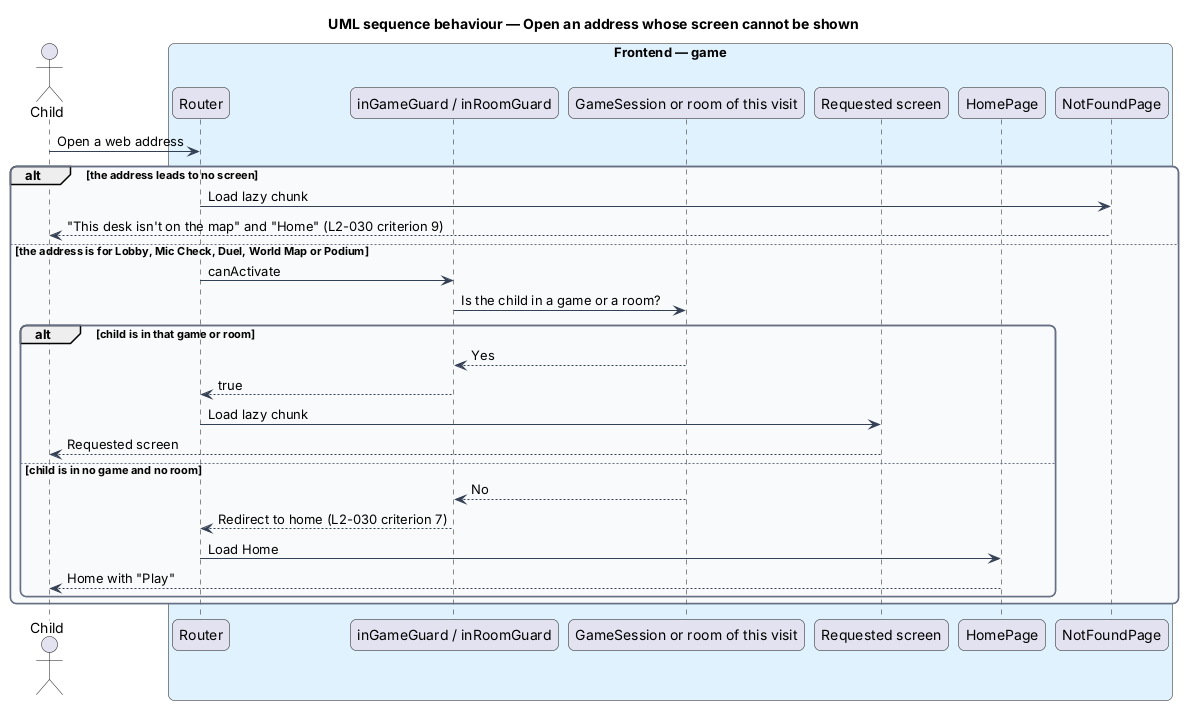

The diagram above was rendered by PlantUML. Its source (embedded in the PNG):
@startuml
title UML sequence behaviour — Open an address whose screen cannot be shown
skinparam backgroundColor #FFFFFF
skinparam shadowing false
skinparam roundcorner 12
skinparam defaultFontName Arial
skinparam ArrowColor #344054
skinparam rectangle {
  BorderColor #344054
  FontColor #101828
}
skinparam package {
  BorderColor #667085
  FontColor #101828
  BackgroundColor #F9FAFB
}
actor "Child" as actor
box "Frontend — game" #E0F2FE
  participant "Router" as router
  participant "inGameGuard / inRoomGuard" as guard
  participant "GameSession or room of this visit" as state
  participant "Requested screen" as screen
  participant "HomePage" as home
  participant "NotFoundPage" as notfound
end box
actor -> router : Open a web address
alt the address leads to no screen
  router -> notfound : Load lazy chunk
  notfound --> actor : "This desk isn't on the map" and "Home" (L2-030 criterion 9)
else the address is for Lobby, Mic Check, Duel, World Map or Podium
  router -> guard : canActivate
  guard -> state : Is the child in a game or a room?
  alt child is in that game or room
    state --> guard : Yes
    guard --> router : true
    router -> screen : Load lazy chunk
    screen --> actor : Requested screen
  else child is in no game and no room
    state --> guard : No
    guard --> router : Redirect to home (L2-030 criterion 7)
    router -> home : Load Home
    home --> actor : Home with "Play"
  end
end
@enduml